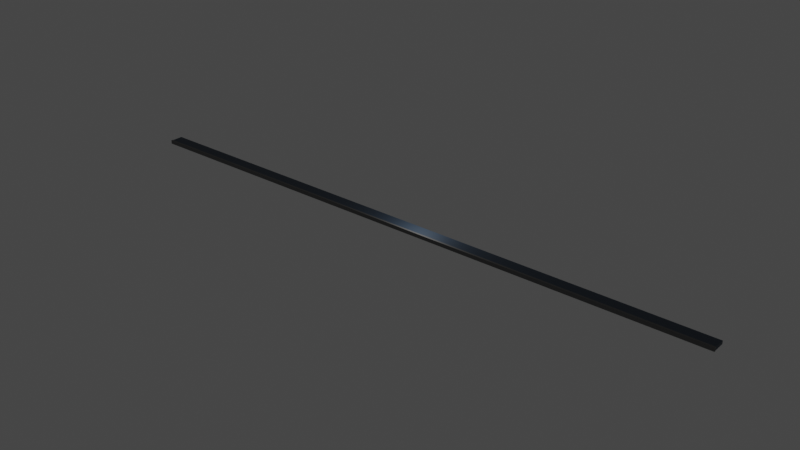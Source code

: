 # Source: road.blend  (saved by Blender 3.6.13; exported with 4.5.12 LTS)
import bpy
from mathutils import Matrix  # noqa: F401  (used for matrix-valued properties, if any)

bpy.ops.wm.read_factory_settings(use_empty=True)
scene = bpy.context.scene
scene.name = 'Scene'

# ---- collections
col_collection = bpy.data.collections.new('Collection'); scene.collection.children.link(col_collection)

# ---- materials (node trees are filled in below, after node groups)
mat_material_001 = bpy.data.materials.new('Material.001')
mat_material_001.use_transparent_shadow = False
mat_material = bpy.data.materials.new('Material')
mat_material.alpha_threshold = 0.0
mat_material.use_transparent_shadow = False
mat_material.roughness = 0.5
mat_material.line_color = (0.0, 0.0, 0.0, 1.0)

# ---- material node trees
mat_material_001.use_nodes = True; mat_material_001.node_tree.nodes.clear()
_N = mat_material_001.node_tree.nodes; _L = mat_material_001.node_tree.links
n0 = _N.new('ShaderNodeBsdfPrincipled'); n0.name = 'Principled BSDF'; n0.location = (10, 300)
n0.distribution = 'GGX'
n0.subsurface_method = 'RANDOM_WALK_SKIN'
n0.inputs[0].default_value = (0.04751, 0.07188, 0.1065, 1.0)
n0.inputs[3].default_value = 1.45
n0.inputs[27].default_value = (0.0, 0.0, 0.0, 1.0)
n0.inputs[28].default_value = 1.0
n1 = _N.new('ShaderNodeOutputMaterial'); n1.name = 'Material Output'; n1.location = (300, 300)
_L.new(n0.outputs[0], n1.inputs[0])
n1.is_active_output = True
mat_material.use_nodes = True; mat_material.node_tree.nodes.clear()
_N = mat_material.node_tree.nodes; _L = mat_material.node_tree.links
n0 = _N.new('ShaderNodeOutputMaterial'); n0.name = 'Material Output'; n0.location = (300, 300)
n1 = _N.new('ShaderNodeBsdfPrincipled'); n1.name = 'Principled BSDF'; n1.location = (10, 300)
n1.distribution = 'GGX'
n1.subsurface_method = 'RANDOM_WALK_SKIN'
n1.inputs[0].default_value = (0.1376, 0.1376, 0.1376, 1.0)
n1.inputs[3].default_value = 1.45
n1.inputs[27].default_value = (0.0, 0.0, 0.0, 1.0)
n1.inputs[28].default_value = 1.0
_L.new(n1.outputs[0], n0.inputs[0])
n0.is_active_output = True

# ---- world
world_world = bpy.data.worlds.new('World'); scene.world = world_world
world_world.use_nodes = True; world_world.node_tree.nodes.clear()
_N = world_world.node_tree.nodes; _L = world_world.node_tree.links
n0 = _N.new('ShaderNodeOutputWorld'); n0.name = 'World Output'; n0.location = (300, 300)
n1 = _N.new('ShaderNodeBackground'); n1.name = 'Background'; n1.location = (10, 300)
n1.inputs[0].default_value = (0.05088, 0.05088, 0.05088, 1.0)
_L.new(n1.outputs[0], n0.inputs[0])
n0.is_active_output = True
world_world.color = (0.05088, 0.05088, 0.05088)
world_world.use_sun_shadow = False
world_world.sun_shadow_jitter_overblur = 0.0

# ---- lights
light_light = bpy.data.lights.new('Light', 'POINT')
light_light.transmission_factor = 0.0
light_light.energy = 1000.0
light_light.shadow_soft_size = 0.1
light_light.shadow_maximum_resolution = 0.006
light_light.use_absolute_resolution = True

# ---- meshes
me_cube = bpy.data.meshes.new('Cube')
me_cube.from_pydata([(1.0, 1.0, 1.0), (1.0, 1.0, -1.0), (1.0, -1.0, 1.0), (1.0, -1.0, -1.0), (-1.0, 1.0, 1.0), (-1.0, 1.0, -1.0), (-1.0, -1.0, 1.0), (-1.0, -1.0, -1.0)], [], [(0, 4, 6, 2), (3, 2, 6, 7), (7, 6, 4, 5), (5, 1, 3, 7), (1, 0, 2, 3), (5, 4, 0, 1)])
_uv = me_cube.uv_layers.new(name='UVMap')
_uv.uv.foreach_set('vector', [0.625, 0.5, 0.875, 0.5, 0.875, 0.75, 0.625, 0.75, 0.375, 0.75, 0.625, 0.75, 0.625, 1.0, 0.375, 1.0, 0.375, 0.0, 0.625, 0.0, 0.625, 0.25, 0.375, 0.25, 0.125, 0.5, 0.375, 0.5, 0.375, 0.75, 0.125, 0.75, 0.375, 0.5, 0.625, 0.5, 0.625, 0.75, 0.375, 0.75, 0.375, 0.25, 0.625, 0.25, 0.625, 0.5, 0.375, 0.5])
me_cube.materials.append(mat_material_001)
me_cube.use_mirror_vertex_groups = False
me_cube.update()
me_cube_001 = bpy.data.meshes.new('Cube.001')
me_cube_001.from_pydata([(0.9774, 1.0, 1.0), (0.9774, 1.0, -1.0), (0.9774, -1.0, 1.0), (0.9774, -1.0, -1.0), (-0.9765, 1.0, 1.0), (-0.9765, 1.0, -1.0), (-0.9765, -1.0, 1.0), (-0.9765, -1.0, -1.0)], [], [(0, 4, 6, 2), (3, 2, 6, 7), (7, 6, 4, 5), (5, 1, 3, 7), (1, 0, 2, 3), (5, 4, 0, 1)])
_uv = me_cube_001.uv_layers.new(name='UVMap')
_uv.uv.foreach_set('vector', [0.625, 0.5, 0.875, 0.5, 0.875, 0.75, 0.625, 0.75, 0.375, 0.75, 0.625, 0.75, 0.625, 1.0, 0.375, 1.0, 0.375, 0.0, 0.625, 0.0, 0.625, 0.25, 0.375, 0.25, 0.125, 0.5, 0.375, 0.5, 0.375, 0.75, 0.125, 0.75, 0.375, 0.5, 0.625, 0.5, 0.625, 0.75, 0.375, 0.75, 0.375, 0.25, 0.625, 0.25, 0.625, 0.5, 0.375, 0.5])
me_cube_001.materials.append(mat_material)
me_cube_001.use_mirror_vertex_groups = False
me_cube_001.update()

# ---- objects
ob_cube = bpy.data.objects.new('Cube', me_cube)
ob_light = bpy.data.objects.new('Light', light_light)
ob_cube_001 = bpy.data.objects.new('Cube.001', me_cube_001)

# ---- transforms, parenting, visibility, modifiers, constraints
ob_cube.location = (0.0, 1.204, 0.0)
ob_cube.scale = (-53.63, 1.0, 0.2689)
ob_cube.lock_rotations_4d = False
ob_cube.empty_display_type = 'ARROWS'
ob_cube.lineart.crease_threshold = 0.0
ob_light.location = (4.076, 1.005, 5.904)
ob_light.rotation_euler = (0.6503, 0.05522, 1.866)
ob_light.lock_rotations_4d = False
ob_light.empty_display_type = 'ARROWS'
ob_light.color = (0.0, 0.0, 0.0, 0.0)
ob_light.lineart.crease_threshold = 0.0
ob_cube_001.location = (0.0, 0.06689, 0.0)
ob_cube_001.scale = (-54.92, 0.1628, 0.3234)
ob_cube_001.lock_rotations_4d = False
ob_cube_001.empty_display_type = 'ARROWS'
ob_cube_001.lineart.crease_threshold = 0.0

# ---- collection membership
col_collection.objects.link(ob_cube)
col_collection.objects.link(ob_light)
col_collection.objects.link(ob_cube_001)

# ---- scene / render settings (as saved in the file)
scene.frame_start = 1; scene.frame_end = 250; scene.frame_set(1)
scene.render.engine = 'BLENDER_EEVEE_NEXT'
scene.cycles.sampling_pattern = 'TABULATED_SOBOL'
scene.view_settings.view_transform = 'Filmic'
bpy.context.view_layer.update()

# ---- added for rendering (the .blend has no active camera): camera
cam_auto = bpy.data.cameras.new('AutoCamera')
cam_auto.lens = 50.0
cam_auto.sensor_width = 36.0
cam_auto.clip_end = 1742.84
ob_auto_camera = bpy.data.objects.new('AutoCamera', cam_auto)
scene.collection.objects.link(ob_auto_camera)
ob_auto_camera.location = (99.2849, -118.115, 79.4459)
ob_auto_camera.rotation_euler = (1.09748, -7.21219e-08, 0.694738)
scene.camera = ob_auto_camera
bpy.context.view_layer.update()
